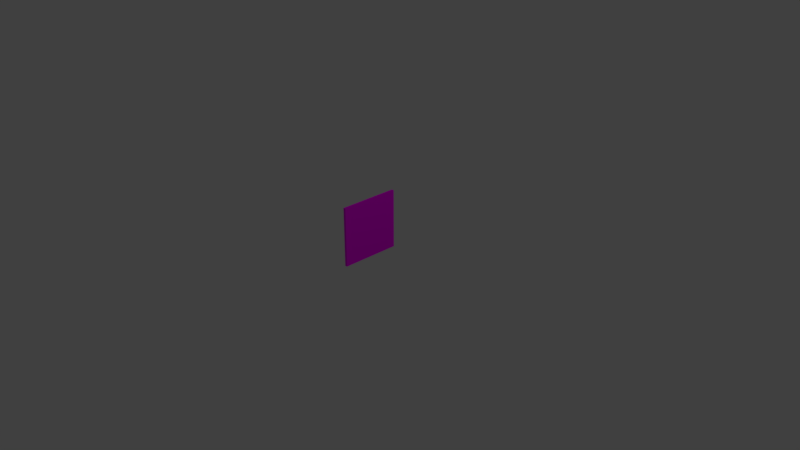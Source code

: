 # Source: kyltti_sammutin.blend  (saved by Blender 2.79.0; exported with 4.5.12 LTS)
import bpy
from mathutils import Matrix  # noqa: F401  (used for matrix-valued properties, if any)

bpy.ops.wm.read_factory_settings(use_empty=True)
scene = bpy.context.scene
scene.name = 'Scene'

# ---- collections
col_collection_1 = bpy.data.collections.new('Collection 1'); scene.collection.children.link(col_collection_1)

# ---- images (referenced by path relative to the original .blend; pixels are not part of the script)
import os
ASSET_DIR = os.environ.get("B2B_ASSET_DIR", "")  # directory of the original .blend (textures are referenced by path, not embedded)
HERE = os.path.dirname(os.path.abspath(__file__))  # packed textures are extracted next to this script under _unpacked/

def load_image(name, relpath, width, height, colorspace="sRGB"):
    """Load a texture the original file referenced (path relative to the .blend, or extracted next to this script)."""
    p = next((c for c in (os.path.join(HERE, relpath), os.path.join(ASSET_DIR, relpath)) if relpath and os.path.exists(c)), "")
    if p:
        img = bpy.data.images.load(p, check_existing=True)
        img.name = name
    else:  # same state as the original file: an image datablock whose file is absent (Cycles renders it pink)
        img = bpy.data.images.new(name, width, height)
        img.source = "FILE"
        img.filepath = "//" + (relpath or name)
    img.colorspace_settings.name = colorspace
    return img
img_sammutin_200x200_mm_min_jpg_001 = load_image('sammutin-200x200-mm-min.jpg.001', 'sammutin-200x200-mm-min.jpg', 1024, 1024, 'sRGB')

# ---- materials (node trees are filled in below, after node groups)
mat_material_001 = bpy.data.materials.new('Material.001')
mat_material_001.alpha_threshold = 0.0
mat_material_001.roughness = 0.5

# ---- material node trees
mat_material_001.use_nodes = True; mat_material_001.node_tree.nodes.clear()
_N = mat_material_001.node_tree.nodes; _L = mat_material_001.node_tree.links
n0 = _N.new('ShaderNodeOutputMaterial'); n0.name = 'Material Output'; n0.location = (300, 300)
n1 = _N.new('ShaderNodeBsdfDiffuse'); n1.name = 'Diffuse BSDF'; n1.location = (10, 300)
n2 = _N.new('ShaderNodeTexImage'); n2.name = 'Image Texture'; n2.location = (-299, 361)
n2.width = 140
n2.image = img_sammutin_200x200_mm_min_jpg_001
_L.new(n1.outputs[0], n0.inputs[0])
_L.new(n2.outputs[0], n1.inputs[0])
n0.is_active_output = True

# ---- world
world_world = bpy.data.worlds.new('World'); scene.world = world_world
world_world.color = (0.05088, 0.05088, 0.05088)
world_world.use_sun_shadow = False
world_world.sun_shadow_jitter_overblur = 0.0
world_world.cycles.sampling_method = 'MANUAL'

# ---- cameras
cam_camera = bpy.data.cameras.new('Camera')
cam_camera.clip_end = 100.0
cam_camera.lens = 35.0
cam_camera.sensor_width = 32.0
cam_camera.sensor_height = 18.0
cam_camera.ortho_scale = 7.314
cam_camera.dof.focus_distance = 0.0

# ---- lights
light_lamp = bpy.data.lights.new('Lamp', 'POINT')
light_lamp.transmission_factor = 0.0
light_lamp.cutoff_distance = 30.0
light_lamp.energy = 100.0
light_lamp.shadow_buffer_clip_start = 1.001
light_lamp.shadow_soft_size = 0.1
light_lamp.shadow_maximum_resolution = 0.006
light_lamp.use_absolute_resolution = True

# ---- meshes
me_plane = bpy.data.meshes.new('Plane')
me_plane.from_pydata([(-1.0, -1.0, 0.0), (1.0, -1.0, 0.0), (-1.0, 1.0, 0.0), (1.0, 1.0, 0.0), (-1.0, 1.0, 0.08551), (-1.0, -1.0, 0.08551), (1.0, -1.0, 0.08551), (1.0, 1.0, 0.08551)], [], [(0, 2, 3, 1), (5, 6, 7, 4), (1, 3, 7, 6), (2, 0, 5, 4), (3, 2, 4, 7), (0, 1, 6, 5)])
_uv = me_plane.uv_layers.new(name='UVMap')
_uv.uv.foreach_set('vector', [0.0, 0.0, 0.0, 0.0, 0.0, 0.0, 0.0, 0.0, 0.0, 0.0, 1.0, 0.0, 1.0, 1.0, 0.0, 1.0, 0.0, 0.0, 0.0, 0.0, 0.0, 0.0, 0.0, 0.0, 0.0, 0.0, 0.0, 0.0, 0.0, 0.0, 0.0, 0.0, 0.0, 0.0, 0.0, 0.0, 0.0, 0.0, 0.0, 0.0, 0.0, 0.0, 0.0, 0.0, 0.0, 0.0, 0.0, 0.0])
me_plane.materials.append(mat_material_001)
me_plane.use_remesh_preserve_volume = False
me_plane.use_remesh_preserve_attributes = False
me_plane.use_mirror_vertex_groups = False
me_plane.update()

# ---- objects
ob_plane = bpy.data.objects.new('Plane', me_plane)
ob_lamp = bpy.data.objects.new('Lamp', light_lamp)
ob_camera = bpy.data.objects.new('Camera', cam_camera)

# ---- transforms, parenting, visibility, modifiers, constraints
ob_plane.location = (0.0, 0.0, 0.3803)
ob_plane.rotation_euler = (1.571, -4.371e-08, 1.571)
ob_plane.scale = (0.4026, 0.4026, 0.4026)
ob_plane.lineart.crease_threshold = 0.0
ob_lamp.location = (4.076, 1.005, 5.904)
ob_lamp.rotation_euler = (0.6503, 0.05522, 1.866)
ob_lamp.lock_rotations_4d = False
ob_lamp.empty_display_type = 'ARROWS'
ob_lamp.color = (0.0, 0.0, 0.0, 0.0)
ob_lamp.lineart.crease_threshold = 0.0
ob_camera.location = (7.481, -6.508, 5.344)
ob_camera.rotation_euler = (1.109, 0.0, 0.8149)
ob_camera.lock_rotations_4d = False
ob_camera.empty_display_type = 'ARROWS'
ob_camera.color = (0.0, 0.0, 0.0, 0.0)
ob_camera.display_type = 'WIRE'
ob_camera.lineart.crease_threshold = 0.0

# ---- collection membership
col_collection_1.objects.link(ob_plane)
col_collection_1.objects.link(ob_lamp)
col_collection_1.objects.link(ob_camera)

# ---- scene / render settings (as saved in the file)
scene.camera = ob_camera
scene.frame_start = 1; scene.frame_end = 250; scene.frame_set(1)
scene.render.engine = 'CYCLES'
scene.render.resolution_percentage = 50
scene.render.dither_intensity = 0.0
scene.cycles.use_denoising = False
scene.cycles.samples = 128
scene.cycles.sampling_pattern = 'TABULATED_SOBOL'
scene.cycles.use_adaptive_sampling = False
scene.cycles.use_light_tree = False
scene.cycles.blur_glossy = 0.0
scene.cycles.sample_clamp_indirect = 0.0
scene.view_settings.view_transform = 'Standard'
bpy.context.view_layer.update()
